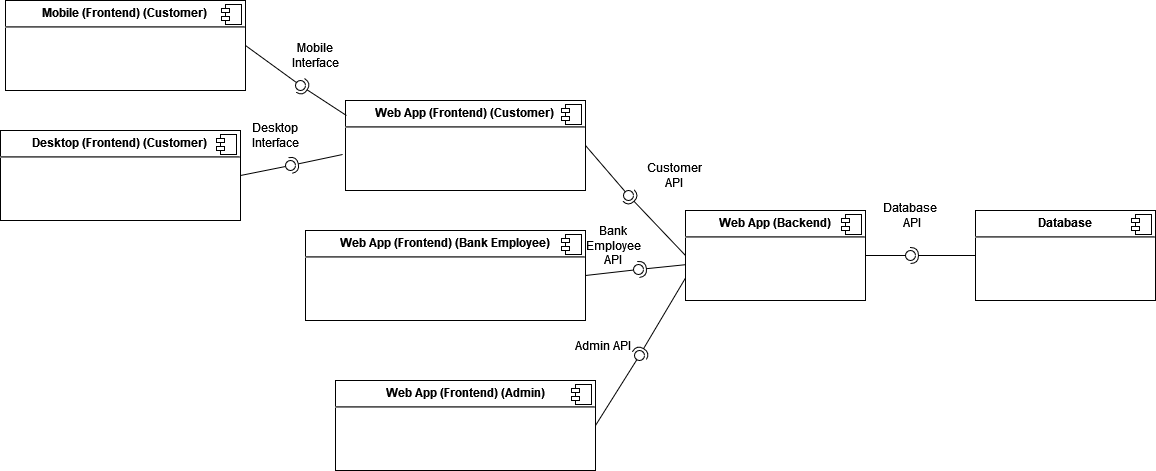

The diagram above was exported from draw.io. Its source (the exported page's mxGraphModel, read from the mxfile embedded in the PNG):
<mxGraphModel dx="1900" dy="566" grid="1" gridSize="10" guides="1" tooltips="1" connect="1" arrows="1" fold="1" page="1" pageScale="1" pageWidth="850" pageHeight="1100" math="0" shadow="0">
  <root>
    <mxCell id="0" />
    <mxCell id="1" parent="0" />
    <mxCell id="bZ2RwvnJ7xoV5t2617Fk-2" value="&lt;p style=&quot;margin:0px;margin-top:6px;text-align:center;&quot;&gt;&lt;b&gt;Database&lt;/b&gt;&lt;br&gt;&lt;/p&gt;&lt;hr&gt;" style="align=left;overflow=fill;html=1;dropTarget=0;whiteSpace=wrap;" parent="1" vertex="1">
      <mxGeometry x="445" y="510" width="180" height="90" as="geometry" />
    </mxCell>
    <mxCell id="bZ2RwvnJ7xoV5t2617Fk-3" value="" style="shape=component;jettyWidth=8;jettyHeight=4;" parent="bZ2RwvnJ7xoV5t2617Fk-2" vertex="1">
      <mxGeometry x="1" width="20" height="20" relative="1" as="geometry">
        <mxPoint x="-24" y="4" as="offset" />
      </mxGeometry>
    </mxCell>
    <mxCell id="bZ2RwvnJ7xoV5t2617Fk-4" value="&lt;p style=&quot;margin:0px;margin-top:6px;text-align:center;&quot;&gt;&lt;b&gt;Web App (Frontend) (Customer)&lt;/b&gt;&lt;br&gt;&lt;/p&gt;&lt;hr&gt;&lt;p style=&quot;margin:0px;margin-left:8px;&quot;&gt;&lt;br&gt;&lt;/p&gt;" style="align=left;overflow=fill;html=1;dropTarget=0;whiteSpace=wrap;" parent="1" vertex="1">
      <mxGeometry x="-185" y="400" width="240" height="90" as="geometry" />
    </mxCell>
    <mxCell id="bZ2RwvnJ7xoV5t2617Fk-5" value="" style="shape=component;jettyWidth=8;jettyHeight=4;" parent="bZ2RwvnJ7xoV5t2617Fk-4" vertex="1">
      <mxGeometry x="1" width="20" height="20" relative="1" as="geometry">
        <mxPoint x="-24" y="4" as="offset" />
      </mxGeometry>
    </mxCell>
    <mxCell id="bZ2RwvnJ7xoV5t2617Fk-6" value="&lt;p style=&quot;margin:0px;margin-top:6px;text-align:center;&quot;&gt;&lt;b&gt;Web App (Backend)&lt;br&gt;&lt;/b&gt;&lt;/p&gt;&lt;hr&gt;" style="align=left;overflow=fill;html=1;dropTarget=0;whiteSpace=wrap;" parent="1" vertex="1">
      <mxGeometry x="155" y="510" width="180" height="90" as="geometry" />
    </mxCell>
    <mxCell id="bZ2RwvnJ7xoV5t2617Fk-7" value="" style="shape=component;jettyWidth=8;jettyHeight=4;" parent="bZ2RwvnJ7xoV5t2617Fk-6" vertex="1">
      <mxGeometry x="1" width="20" height="20" relative="1" as="geometry">
        <mxPoint x="-24" y="4" as="offset" />
      </mxGeometry>
    </mxCell>
    <mxCell id="bZ2RwvnJ7xoV5t2617Fk-14" value="" style="rounded=0;orthogonalLoop=1;jettySize=auto;html=1;endArrow=none;endFill=0;sketch=0;sourcePerimeterSpacing=0;targetPerimeterSpacing=0;exitX=1;exitY=0.5;exitDx=0;exitDy=0;" parent="1" source="bZ2RwvnJ7xoV5t2617Fk-6" target="bZ2RwvnJ7xoV5t2617Fk-16" edge="1">
      <mxGeometry relative="1" as="geometry">
        <mxPoint x="345" y="555" as="sourcePoint" />
      </mxGeometry>
    </mxCell>
    <mxCell id="bZ2RwvnJ7xoV5t2617Fk-15" value="" style="rounded=0;orthogonalLoop=1;jettySize=auto;html=1;endArrow=halfCircle;endFill=0;entryX=0.5;entryY=0.5;endSize=6;strokeWidth=1;sketch=0;exitX=0;exitY=0.5;exitDx=0;exitDy=0;" parent="1" source="bZ2RwvnJ7xoV5t2617Fk-2" target="bZ2RwvnJ7xoV5t2617Fk-16" edge="1">
      <mxGeometry relative="1" as="geometry">
        <mxPoint x="385" y="555" as="sourcePoint" />
      </mxGeometry>
    </mxCell>
    <mxCell id="bZ2RwvnJ7xoV5t2617Fk-16" value="" style="ellipse;whiteSpace=wrap;html=1;align=center;aspect=fixed;resizable=0;points=[];outlineConnect=0;sketch=0;" parent="1" vertex="1">
      <mxGeometry x="375" y="550" width="10" height="10" as="geometry" />
    </mxCell>
    <mxCell id="bZ2RwvnJ7xoV5t2617Fk-17" value="" style="rounded=0;orthogonalLoop=1;jettySize=auto;html=1;endArrow=none;endFill=0;sketch=0;sourcePerimeterSpacing=0;targetPerimeterSpacing=0;exitX=1;exitY=0.5;exitDx=0;exitDy=0;" parent="1" source="bZ2RwvnJ7xoV5t2617Fk-4" target="bZ2RwvnJ7xoV5t2617Fk-19" edge="1">
      <mxGeometry relative="1" as="geometry">
        <mxPoint x="99" y="445" as="sourcePoint" />
      </mxGeometry>
    </mxCell>
    <mxCell id="bZ2RwvnJ7xoV5t2617Fk-18" value="" style="rounded=0;orthogonalLoop=1;jettySize=auto;html=1;endArrow=halfCircle;endFill=0;entryX=0.5;entryY=0.5;endSize=6;strokeWidth=1;sketch=0;exitX=0;exitY=0.5;exitDx=0;exitDy=0;" parent="1" source="bZ2RwvnJ7xoV5t2617Fk-6" target="bZ2RwvnJ7xoV5t2617Fk-19" edge="1">
      <mxGeometry relative="1" as="geometry">
        <mxPoint x="129" y="555" as="sourcePoint" />
      </mxGeometry>
    </mxCell>
    <mxCell id="bZ2RwvnJ7xoV5t2617Fk-19" value="" style="ellipse;whiteSpace=wrap;html=1;align=center;aspect=fixed;resizable=0;points=[];outlineConnect=0;sketch=0;" parent="1" vertex="1">
      <mxGeometry x="93" y="490" width="10" height="10" as="geometry" />
    </mxCell>
    <mxCell id="bZ2RwvnJ7xoV5t2617Fk-23" value="&lt;p style=&quot;margin:0px;margin-top:6px;text-align:center;&quot;&gt;&lt;b&gt;Web App (Frontend) (Bank Employee)&lt;/b&gt;&lt;/p&gt;&lt;hr&gt;" style="align=left;overflow=fill;html=1;dropTarget=0;whiteSpace=wrap;" parent="1" vertex="1">
      <mxGeometry x="-225" y="530" width="280" height="90" as="geometry" />
    </mxCell>
    <mxCell id="bZ2RwvnJ7xoV5t2617Fk-24" value="" style="shape=component;jettyWidth=8;jettyHeight=4;" parent="bZ2RwvnJ7xoV5t2617Fk-23" vertex="1">
      <mxGeometry x="1" width="20" height="20" relative="1" as="geometry">
        <mxPoint x="-24" y="4" as="offset" />
      </mxGeometry>
    </mxCell>
    <mxCell id="bZ2RwvnJ7xoV5t2617Fk-26" value="&lt;p style=&quot;margin:0px;margin-top:6px;text-align:center;&quot;&gt;&lt;b&gt;Web App (Frontend) (Admin)&lt;/b&gt;&lt;/p&gt;&lt;p style=&quot;margin:0px;margin-top:6px;text-align:center;&quot;&gt;&lt;/p&gt;&lt;hr&gt;" style="align=left;overflow=fill;html=1;dropTarget=0;whiteSpace=wrap;" parent="1" vertex="1">
      <mxGeometry x="-195" y="680" width="260" height="90" as="geometry" />
    </mxCell>
    <mxCell id="bZ2RwvnJ7xoV5t2617Fk-27" value="" style="shape=component;jettyWidth=8;jettyHeight=4;" parent="bZ2RwvnJ7xoV5t2617Fk-26" vertex="1">
      <mxGeometry x="1" width="20" height="20" relative="1" as="geometry">
        <mxPoint x="-24" y="4" as="offset" />
      </mxGeometry>
    </mxCell>
    <mxCell id="bZ2RwvnJ7xoV5t2617Fk-28" value="" style="rounded=0;orthogonalLoop=1;jettySize=auto;html=1;endArrow=none;endFill=0;sketch=0;sourcePerimeterSpacing=0;targetPerimeterSpacing=0;exitX=1;exitY=0.5;exitDx=0;exitDy=0;" parent="1" source="bZ2RwvnJ7xoV5t2617Fk-26" target="bZ2RwvnJ7xoV5t2617Fk-30" edge="1">
      <mxGeometry relative="1" as="geometry">
        <mxPoint x="105" y="712" as="sourcePoint" />
      </mxGeometry>
    </mxCell>
    <mxCell id="bZ2RwvnJ7xoV5t2617Fk-29" value="" style="rounded=0;orthogonalLoop=1;jettySize=auto;html=1;endArrow=halfCircle;endFill=0;entryX=0.5;entryY=0.5;endSize=6;strokeWidth=1;sketch=0;exitX=0;exitY=0.75;exitDx=0;exitDy=0;" parent="1" source="bZ2RwvnJ7xoV5t2617Fk-6" target="bZ2RwvnJ7xoV5t2617Fk-30" edge="1">
      <mxGeometry relative="1" as="geometry">
        <mxPoint x="145" y="712" as="sourcePoint" />
      </mxGeometry>
    </mxCell>
    <mxCell id="bZ2RwvnJ7xoV5t2617Fk-30" value="" style="ellipse;whiteSpace=wrap;html=1;align=center;aspect=fixed;resizable=0;points=[];outlineConnect=0;sketch=0;" parent="1" vertex="1">
      <mxGeometry x="104" y="650" width="10" height="10" as="geometry" />
    </mxCell>
    <mxCell id="bZ2RwvnJ7xoV5t2617Fk-31" value="" style="rounded=0;orthogonalLoop=1;jettySize=auto;html=1;endArrow=none;endFill=0;sketch=0;sourcePerimeterSpacing=0;targetPerimeterSpacing=0;exitX=1;exitY=0.5;exitDx=0;exitDy=0;" parent="1" source="bZ2RwvnJ7xoV5t2617Fk-23" target="bZ2RwvnJ7xoV5t2617Fk-33" edge="1">
      <mxGeometry relative="1" as="geometry">
        <mxPoint x="88" y="569" as="sourcePoint" />
      </mxGeometry>
    </mxCell>
    <mxCell id="bZ2RwvnJ7xoV5t2617Fk-32" value="" style="rounded=0;orthogonalLoop=1;jettySize=auto;html=1;endArrow=halfCircle;endFill=0;entryX=0.5;entryY=0.5;endSize=6;strokeWidth=1;sketch=0;" parent="1" source="bZ2RwvnJ7xoV5t2617Fk-6" target="bZ2RwvnJ7xoV5t2617Fk-33" edge="1">
      <mxGeometry relative="1" as="geometry">
        <mxPoint x="128" y="569" as="sourcePoint" />
      </mxGeometry>
    </mxCell>
    <mxCell id="bZ2RwvnJ7xoV5t2617Fk-33" value="" style="ellipse;whiteSpace=wrap;html=1;align=center;aspect=fixed;resizable=0;points=[];outlineConnect=0;sketch=0;" parent="1" vertex="1">
      <mxGeometry x="103" y="564" width="10" height="10" as="geometry" />
    </mxCell>
    <mxCell id="SaeakAn9QNTaFuOmnruh-1" value="&lt;p style=&quot;margin:0px;margin-top:6px;text-align:center;&quot;&gt;&lt;b&gt;Mobile (Frontend) (Customer)&lt;/b&gt;&lt;br&gt;&lt;/p&gt;&lt;hr&gt;&lt;p style=&quot;margin:0px;margin-left:8px;&quot;&gt;&lt;br&gt;&lt;/p&gt;" style="align=left;overflow=fill;html=1;dropTarget=0;whiteSpace=wrap;" vertex="1" parent="1">
      <mxGeometry x="-525" y="300" width="240" height="90" as="geometry" />
    </mxCell>
    <mxCell id="SaeakAn9QNTaFuOmnruh-2" value="" style="shape=component;jettyWidth=8;jettyHeight=4;" vertex="1" parent="SaeakAn9QNTaFuOmnruh-1">
      <mxGeometry x="1" width="20" height="20" relative="1" as="geometry">
        <mxPoint x="-24" y="4" as="offset" />
      </mxGeometry>
    </mxCell>
    <mxCell id="SaeakAn9QNTaFuOmnruh-3" value="&lt;p style=&quot;margin:0px;margin-top:6px;text-align:center;&quot;&gt;&lt;b&gt;Desktop (Frontend) (Customer)&lt;/b&gt;&lt;br&gt;&lt;/p&gt;&lt;hr&gt;&lt;p style=&quot;margin:0px;margin-left:8px;&quot;&gt;&lt;br&gt;&lt;/p&gt;" style="align=left;overflow=fill;html=1;dropTarget=0;whiteSpace=wrap;" vertex="1" parent="1">
      <mxGeometry x="-530" y="430" width="240" height="90" as="geometry" />
    </mxCell>
    <mxCell id="SaeakAn9QNTaFuOmnruh-4" value="" style="shape=component;jettyWidth=8;jettyHeight=4;" vertex="1" parent="SaeakAn9QNTaFuOmnruh-3">
      <mxGeometry x="1" width="20" height="20" relative="1" as="geometry">
        <mxPoint x="-24" y="4" as="offset" />
      </mxGeometry>
    </mxCell>
    <mxCell id="SaeakAn9QNTaFuOmnruh-5" value="" style="rounded=0;orthogonalLoop=1;jettySize=auto;html=1;endArrow=none;endFill=0;sketch=0;sourcePerimeterSpacing=0;targetPerimeterSpacing=0;exitX=1;exitY=0.5;exitDx=0;exitDy=0;" edge="1" target="SaeakAn9QNTaFuOmnruh-7" parent="1" source="SaeakAn9QNTaFuOmnruh-3">
      <mxGeometry relative="1" as="geometry">
        <mxPoint x="-253" y="478" as="sourcePoint" />
      </mxGeometry>
    </mxCell>
    <mxCell id="SaeakAn9QNTaFuOmnruh-6" value="" style="rounded=0;orthogonalLoop=1;jettySize=auto;html=1;endArrow=halfCircle;endFill=0;entryX=0.5;entryY=0.5;endSize=6;strokeWidth=1;sketch=0;exitX=-0.012;exitY=0.6;exitDx=0;exitDy=0;exitPerimeter=0;" edge="1" target="SaeakAn9QNTaFuOmnruh-7" parent="1" source="bZ2RwvnJ7xoV5t2617Fk-4">
      <mxGeometry relative="1" as="geometry">
        <mxPoint x="-213" y="478" as="sourcePoint" />
      </mxGeometry>
    </mxCell>
    <mxCell id="SaeakAn9QNTaFuOmnruh-7" value="" style="ellipse;whiteSpace=wrap;html=1;align=center;aspect=fixed;resizable=0;points=[];outlineConnect=0;sketch=0;" vertex="1" parent="1">
      <mxGeometry x="-245" y="460" width="10" height="10" as="geometry" />
    </mxCell>
    <mxCell id="SaeakAn9QNTaFuOmnruh-8" value="" style="rounded=0;orthogonalLoop=1;jettySize=auto;html=1;endArrow=none;endFill=0;sketch=0;sourcePerimeterSpacing=0;targetPerimeterSpacing=0;exitX=1;exitY=0.5;exitDx=0;exitDy=0;" edge="1" target="SaeakAn9QNTaFuOmnruh-10" parent="1" source="SaeakAn9QNTaFuOmnruh-1">
      <mxGeometry relative="1" as="geometry">
        <mxPoint x="-250" y="385" as="sourcePoint" />
      </mxGeometry>
    </mxCell>
    <mxCell id="SaeakAn9QNTaFuOmnruh-9" value="" style="rounded=0;orthogonalLoop=1;jettySize=auto;html=1;endArrow=halfCircle;endFill=0;entryX=0.5;entryY=0.5;endSize=6;strokeWidth=1;sketch=0;exitX=0.004;exitY=0.167;exitDx=0;exitDy=0;exitPerimeter=0;" edge="1" target="SaeakAn9QNTaFuOmnruh-10" parent="1" source="bZ2RwvnJ7xoV5t2617Fk-4">
      <mxGeometry relative="1" as="geometry">
        <mxPoint x="-210" y="385" as="sourcePoint" />
      </mxGeometry>
    </mxCell>
    <mxCell id="SaeakAn9QNTaFuOmnruh-10" value="" style="ellipse;whiteSpace=wrap;html=1;align=center;aspect=fixed;resizable=0;points=[];outlineConnect=0;sketch=0;" vertex="1" parent="1">
      <mxGeometry x="-235" y="380" width="10" height="10" as="geometry" />
    </mxCell>
    <mxCell id="SaeakAn9QNTaFuOmnruh-11" value="Mobile Interface" style="text;html=1;strokeColor=none;fillColor=none;align=center;verticalAlign=middle;whiteSpace=wrap;rounded=0;" vertex="1" parent="1">
      <mxGeometry x="-245" y="340" width="60" height="30" as="geometry" />
    </mxCell>
    <mxCell id="SaeakAn9QNTaFuOmnruh-13" value="Desktop Interface" style="text;html=1;strokeColor=none;fillColor=none;align=center;verticalAlign=middle;whiteSpace=wrap;rounded=0;" vertex="1" parent="1">
      <mxGeometry x="-285" y="420" width="60" height="30" as="geometry" />
    </mxCell>
    <mxCell id="SaeakAn9QNTaFuOmnruh-14" value="Customer API" style="text;html=1;strokeColor=none;fillColor=none;align=center;verticalAlign=middle;whiteSpace=wrap;rounded=0;" vertex="1" parent="1">
      <mxGeometry x="114" y="460" width="60" height="30" as="geometry" />
    </mxCell>
    <mxCell id="SaeakAn9QNTaFuOmnruh-15" value="Bank Employee API" style="text;html=1;strokeColor=none;fillColor=none;align=center;verticalAlign=middle;whiteSpace=wrap;rounded=0;" vertex="1" parent="1">
      <mxGeometry x="53" y="530" width="60" height="30" as="geometry" />
    </mxCell>
    <mxCell id="SaeakAn9QNTaFuOmnruh-16" value="Admin API" style="text;html=1;strokeColor=none;fillColor=none;align=center;verticalAlign=middle;whiteSpace=wrap;rounded=0;" vertex="1" parent="1">
      <mxGeometry x="43" y="630" width="60" height="30" as="geometry" />
    </mxCell>
    <mxCell id="SaeakAn9QNTaFuOmnruh-17" value="&lt;div&gt;Database&lt;/div&gt;&lt;div&gt;&amp;nbsp;API&lt;/div&gt;" style="text;html=1;strokeColor=none;fillColor=none;align=center;verticalAlign=middle;whiteSpace=wrap;rounded=0;" vertex="1" parent="1">
      <mxGeometry x="350" y="500" width="60" height="30" as="geometry" />
    </mxCell>
  </root>
</mxGraphModel>